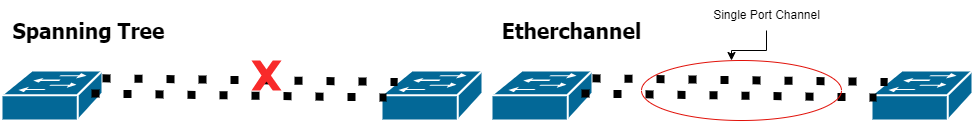

The diagram above was exported from draw.io. Its source (the exported page's mxGraphModel, read from the mxfile embedded in the PNG):
<mxGraphModel dx="1049" dy="618" grid="1" gridSize="10" guides="1" tooltips="1" connect="1" arrows="1" fold="1" page="1" pageScale="1" pageWidth="1100" pageHeight="850" background="none" math="0" shadow="0">
  <root>
    <mxCell id="0" />
    <mxCell id="1" parent="0" />
    <mxCell id="f9rIgapA3j8Ic_frz4mx-1" value="Spanning Tree&amp;nbsp;" style="text;html=1;align=center;verticalAlign=middle;resizable=0;points=[];autosize=1;strokeColor=none;fillColor=none;fontSize=21;fontStyle=1;fontFamily=Tahoma;" vertex="1" parent="1">
      <mxGeometry x="40" y="40" width="180" height="40" as="geometry" />
    </mxCell>
    <mxCell id="f9rIgapA3j8Ic_frz4mx-2" value="Etherchannel" style="text;html=1;align=center;verticalAlign=middle;resizable=0;points=[];autosize=1;strokeColor=none;fillColor=none;fontSize=21;fontStyle=1;fontFamily=Tahoma;" vertex="1" parent="1">
      <mxGeometry x="530" y="40" width="160" height="40" as="geometry" />
    </mxCell>
    <mxCell id="f9rIgapA3j8Ic_frz4mx-3" value="" style="shape=mxgraph.cisco.switches.workgroup_switch;sketch=0;html=1;pointerEvents=1;dashed=0;fillColor=#036897;strokeColor=#ffffff;strokeWidth=2;verticalLabelPosition=bottom;verticalAlign=top;align=center;outlineConnect=0;" vertex="1" parent="1">
      <mxGeometry x="530" y="100" width="101" height="50" as="geometry" />
    </mxCell>
    <mxCell id="f9rIgapA3j8Ic_frz4mx-4" value="" style="shape=mxgraph.cisco.switches.workgroup_switch;sketch=0;html=1;pointerEvents=1;dashed=0;fillColor=#036897;strokeColor=#ffffff;strokeWidth=2;verticalLabelPosition=bottom;verticalAlign=top;align=center;outlineConnect=0;" vertex="1" parent="1">
      <mxGeometry x="910" y="100" width="101" height="50" as="geometry" />
    </mxCell>
    <mxCell id="f9rIgapA3j8Ic_frz4mx-7" value="" style="endArrow=none;dashed=1;html=1;dashPattern=1 3;strokeWidth=8;rounded=0;entryX=0.16;entryY=0.23;entryDx=0;entryDy=0;entryPerimeter=0;exitX=1;exitY=0.156;exitDx=0;exitDy=0;exitPerimeter=0;" edge="1" parent="1" source="f9rIgapA3j8Ic_frz4mx-3" target="f9rIgapA3j8Ic_frz4mx-4">
      <mxGeometry width="50" height="50" relative="1" as="geometry">
        <mxPoint x="790" y="170" as="sourcePoint" />
        <mxPoint x="840" y="120" as="targetPoint" />
      </mxGeometry>
    </mxCell>
    <mxCell id="f9rIgapA3j8Ic_frz4mx-8" value="" style="endArrow=none;dashed=1;html=1;dashPattern=1 3;strokeWidth=8;rounded=0;entryX=0.16;entryY=0.23;entryDx=0;entryDy=0;entryPerimeter=0;exitX=1;exitY=0.156;exitDx=0;exitDy=0;exitPerimeter=0;" edge="1" parent="1">
      <mxGeometry width="50" height="50" relative="1" as="geometry">
        <mxPoint x="620" y="123" as="sourcePoint" />
        <mxPoint x="915" y="127" as="targetPoint" />
      </mxGeometry>
    </mxCell>
    <mxCell id="f9rIgapA3j8Ic_frz4mx-12" value="" style="shape=mxgraph.cisco.switches.workgroup_switch;sketch=0;html=1;pointerEvents=1;dashed=0;fillColor=#036897;strokeColor=#ffffff;strokeWidth=2;verticalLabelPosition=bottom;verticalAlign=top;align=center;outlineConnect=0;" vertex="1" parent="1">
      <mxGeometry x="40" y="100" width="101" height="50" as="geometry" />
    </mxCell>
    <mxCell id="f9rIgapA3j8Ic_frz4mx-13" value="" style="shape=mxgraph.cisco.switches.workgroup_switch;sketch=0;html=1;pointerEvents=1;dashed=0;fillColor=#036897;strokeColor=#ffffff;strokeWidth=2;verticalLabelPosition=bottom;verticalAlign=top;align=center;outlineConnect=0;" vertex="1" parent="1">
      <mxGeometry x="420" y="100" width="101" height="50" as="geometry" />
    </mxCell>
    <mxCell id="f9rIgapA3j8Ic_frz4mx-14" value="" style="endArrow=none;dashed=1;html=1;dashPattern=1 3;strokeWidth=8;rounded=0;entryX=0.16;entryY=0.23;entryDx=0;entryDy=0;entryPerimeter=0;exitX=1;exitY=0.156;exitDx=0;exitDy=0;exitPerimeter=0;" edge="1" parent="1" source="f9rIgapA3j8Ic_frz4mx-12" target="f9rIgapA3j8Ic_frz4mx-13">
      <mxGeometry width="50" height="50" relative="1" as="geometry">
        <mxPoint x="300" y="170" as="sourcePoint" />
        <mxPoint x="350" y="120" as="targetPoint" />
      </mxGeometry>
    </mxCell>
    <mxCell id="f9rIgapA3j8Ic_frz4mx-15" value="" style="endArrow=none;dashed=1;html=1;dashPattern=1 3;strokeWidth=8;rounded=0;entryX=0.16;entryY=0.23;entryDx=0;entryDy=0;entryPerimeter=0;exitX=1;exitY=0.156;exitDx=0;exitDy=0;exitPerimeter=0;" edge="1" parent="1">
      <mxGeometry width="50" height="50" relative="1" as="geometry">
        <mxPoint x="130" y="123" as="sourcePoint" />
        <mxPoint x="425" y="127" as="targetPoint" />
      </mxGeometry>
    </mxCell>
    <mxCell id="f9rIgapA3j8Ic_frz4mx-16" value="" style="ellipse;whiteSpace=wrap;html=1;fillColor=none;strokeColor=#e11109;" vertex="1" parent="1">
      <mxGeometry x="680" y="90" width="200" height="60" as="geometry" />
    </mxCell>
    <mxCell id="f9rIgapA3j8Ic_frz4mx-28" value="" style="verticalLabelPosition=bottom;verticalAlign=top;html=1;shape=mxgraph.basic.x;fillColor=#F82A2A;strokeColor=none;" vertex="1" parent="1">
      <mxGeometry x="290" y="90" width="30" height="30" as="geometry" />
    </mxCell>
    <mxCell id="f9rIgapA3j8Ic_frz4mx-34" style="edgeStyle=orthogonalEdgeStyle;rounded=0;orthogonalLoop=1;jettySize=auto;html=1;entryX=0.45;entryY=0;entryDx=0;entryDy=0;entryPerimeter=0;" edge="1" parent="1" source="f9rIgapA3j8Ic_frz4mx-31" target="f9rIgapA3j8Ic_frz4mx-16">
      <mxGeometry relative="1" as="geometry" />
    </mxCell>
    <mxCell id="f9rIgapA3j8Ic_frz4mx-31" value="Single Port Channel" style="text;html=1;align=center;verticalAlign=middle;resizable=0;points=[];autosize=1;strokeColor=none;fillColor=none;" vertex="1" parent="1">
      <mxGeometry x="740" y="30" width="130" height="30" as="geometry" />
    </mxCell>
  </root>
</mxGraphModel>